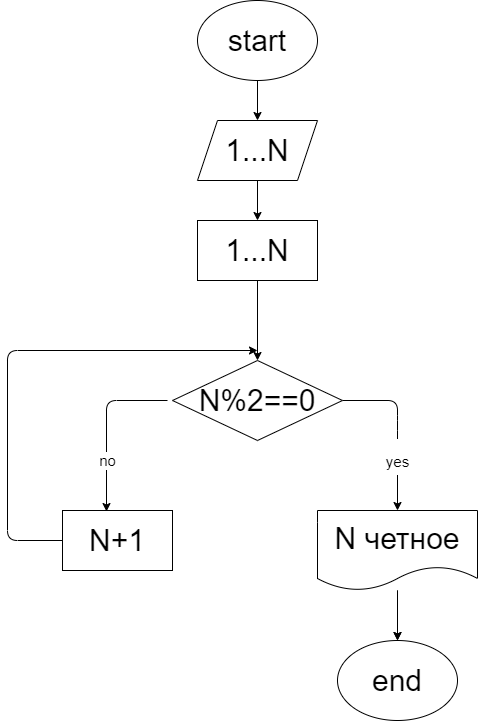

The diagram above was exported from draw.io. Its source (the exported page's mxGraphModel, read from the mxfile embedded in the PNG):
<mxGraphModel dx="617" dy="373" grid="1" gridSize="10" guides="1" tooltips="1" connect="1" arrows="1" fold="1" page="1" pageScale="1" pageWidth="850" pageHeight="1100" math="0" shadow="0">
  <root>
    <mxCell id="0" />
    <mxCell id="1" parent="0" />
    <mxCell id="6" value="" style="edgeStyle=none;html=1;fontSize=30;" edge="1" parent="1" source="2" target="3">
      <mxGeometry relative="1" as="geometry" />
    </mxCell>
    <mxCell id="2" value="&lt;font style=&quot;font-size: 30px;&quot;&gt;start&lt;/font&gt;" style="ellipse;whiteSpace=wrap;html=1;" vertex="1" parent="1">
      <mxGeometry x="230" y="40" width="120" height="80" as="geometry" />
    </mxCell>
    <mxCell id="5" value="" style="edgeStyle=none;html=1;fontSize=30;" edge="1" parent="1" source="3" target="4">
      <mxGeometry relative="1" as="geometry" />
    </mxCell>
    <mxCell id="3" value="1...N" style="shape=parallelogram;perimeter=parallelogramPerimeter;whiteSpace=wrap;html=1;fixedSize=1;fontSize=30;" vertex="1" parent="1">
      <mxGeometry x="230" y="160" width="120" height="60" as="geometry" />
    </mxCell>
    <mxCell id="10" value="" style="edgeStyle=none;html=1;fontSize=30;" edge="1" parent="1" source="4" target="7">
      <mxGeometry relative="1" as="geometry" />
    </mxCell>
    <mxCell id="4" value="1...N" style="rounded=0;whiteSpace=wrap;html=1;fontSize=30;" vertex="1" parent="1">
      <mxGeometry x="230" y="260" width="120" height="60" as="geometry" />
    </mxCell>
    <mxCell id="13" value="" style="edgeStyle=none;html=1;fontSize=30;exitX=1;exitY=0.5;exitDx=0;exitDy=0;entryX=0.5;entryY=0;entryDx=0;entryDy=0;" edge="1" parent="1" source="7" target="21">
      <mxGeometry relative="1" as="geometry">
        <mxPoint x="435" y="550" as="targetPoint" />
        <Array as="points">
          <mxPoint x="430" y="440" />
          <mxPoint x="430" y="460" />
        </Array>
      </mxGeometry>
    </mxCell>
    <mxCell id="25" value="&lt;font style=&quot;font-size: 15px;&quot;&gt;yes&lt;/font&gt;" style="edgeLabel;html=1;align=center;verticalAlign=middle;resizable=0;points=[];fontSize=30;" vertex="1" connectable="0" parent="13">
      <mxGeometry x="0.3333" y="-1" relative="1" as="geometry">
        <mxPoint as="offset" />
      </mxGeometry>
    </mxCell>
    <mxCell id="26" value="no" style="edgeStyle=none;html=1;entryX=0.4;entryY=0.017;entryDx=0;entryDy=0;entryPerimeter=0;fontSize=15;" edge="1" parent="1" target="12">
      <mxGeometry x="0.4068" y="1" relative="1" as="geometry">
        <mxPoint x="200" y="440" as="sourcePoint" />
        <Array as="points">
          <mxPoint x="139" y="440" />
        </Array>
        <mxPoint as="offset" />
      </mxGeometry>
    </mxCell>
    <mxCell id="7" value="N%2==0" style="rhombus;whiteSpace=wrap;html=1;fontSize=30;" vertex="1" parent="1">
      <mxGeometry x="205" y="400" width="170" height="80" as="geometry" />
    </mxCell>
    <mxCell id="20" style="edgeStyle=none;html=1;fontSize=30;exitX=0;exitY=0.5;exitDx=0;exitDy=0;" edge="1" parent="1" source="12">
      <mxGeometry relative="1" as="geometry">
        <mxPoint x="290" y="390" as="targetPoint" />
        <Array as="points">
          <mxPoint x="40" y="580" />
          <mxPoint x="40" y="390" />
        </Array>
      </mxGeometry>
    </mxCell>
    <mxCell id="12" value="N+1" style="rounded=0;whiteSpace=wrap;html=1;fontSize=30;" vertex="1" parent="1">
      <mxGeometry x="95" y="550" width="110" height="60" as="geometry" />
    </mxCell>
    <mxCell id="23" value="" style="edgeStyle=none;html=1;fontSize=30;" edge="1" parent="1" source="21" target="22">
      <mxGeometry relative="1" as="geometry" />
    </mxCell>
    <mxCell id="24" value="" style="edgeStyle=none;html=1;fontSize=30;" edge="1" parent="1" source="21" target="22">
      <mxGeometry relative="1" as="geometry" />
    </mxCell>
    <mxCell id="21" value="N четное" style="shape=document;whiteSpace=wrap;html=1;boundedLbl=1;fontSize=30;" vertex="1" parent="1">
      <mxGeometry x="350" y="550" width="160" height="80" as="geometry" />
    </mxCell>
    <mxCell id="22" value="end" style="ellipse;whiteSpace=wrap;html=1;fontSize=30;" vertex="1" parent="1">
      <mxGeometry x="370" y="680" width="120" height="80" as="geometry" />
    </mxCell>
  </root>
</mxGraphModel>